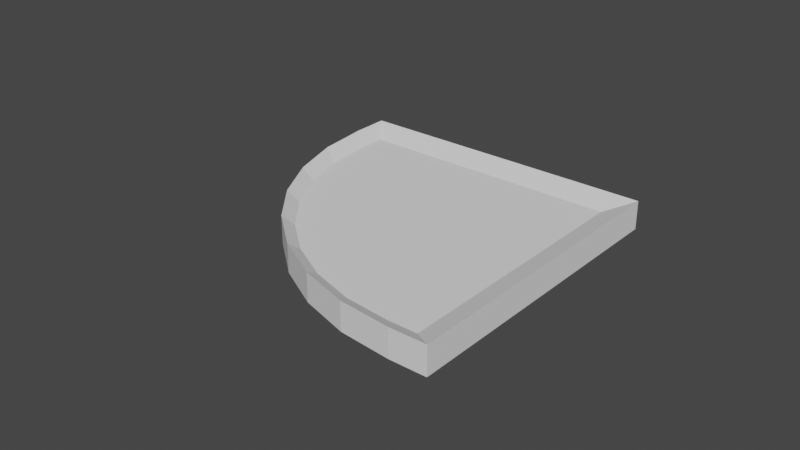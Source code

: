 # Source: SoapRack.blend  (saved by Blender 3.3.6; exported with 4.5.12 LTS)
import bpy
from mathutils import Matrix  # noqa: F401  (used for matrix-valued properties, if any)

bpy.ops.wm.read_factory_settings(use_empty=True)
scene = bpy.context.scene
scene.name = 'Scene'

# ---- collections
col_collection = bpy.data.collections.new('Collection'); scene.collection.children.link(col_collection)

# ---- world
world_world = bpy.data.worlds.new('World'); scene.world = world_world
world_world.use_nodes = True; world_world.node_tree.nodes.clear()
_N = world_world.node_tree.nodes; _L = world_world.node_tree.links
n0 = _N.new('ShaderNodeOutputWorld'); n0.name = 'World Output'; n0.location = (300, 300)
n1 = _N.new('ShaderNodeBackground'); n1.name = 'Background'; n1.location = (10, 300)
n1.inputs[0].default_value = (0.05088, 0.05088, 0.05088, 1.0)
_L.new(n1.outputs[0], n0.inputs[0])
n0.is_active_output = True
world_world.color = (0.05088, 0.05088, 0.05088)
world_world.use_sun_shadow = False
world_world.sun_shadow_jitter_overblur = 0.0

# ---- meshes
me_plane_004 = bpy.data.meshes.new('Plane.004')
me_plane_004.from_pydata([(1.0, -1.0, 0.0), (-1.0, 1.0, 0.0), (1.0, 1.0, 0.0), (-0.881, 0.8451, 0.0062), (0.8451, -0.881, 0.0062), (0.8451, 0.8451, 0.0062), (0.7577, -1.0, 0.0), (-1.0, 0.7577, 0.0), (0.4148, -0.9662, 0.0), (0.08508, -0.8662, 0.0), (-0.2188, -0.7038, 0.0), (-0.4852, -0.4852, 0.0), (-0.7038, -0.2188, 0.0), (-0.8662, 0.08508, 0.0), (-0.9662, 0.4148, 0.0), (-0.881, 0.6534, 0.0062), (0.6534, -0.881, 0.0062), (-0.8515, 0.3532, 0.0062), (-0.7642, 0.06558, 0.0062), (-0.6225, -0.1995, 0.0062), (-0.4319, -0.4319, 0.0062), (-0.1995, -0.6225, 0.0062), (0.06558, -0.7642, 0.0062), (0.3532, -0.8515, 0.0062), (1.0, -1.0, 0.009249), (1.0, 1.0, 0.009249), (-1.0, 1.0, 0.009249), (0.7577, -1.0, 0.009249), (0.4148, -0.9662, 0.009249), (0.08508, -0.8662, 0.009249), (-0.2188, -0.7038, 0.009249), (-0.4852, -0.4852, 0.009249), (-0.7038, -0.2188, 0.009249), (-0.8662, 0.08508, 0.009249), (-0.9662, 0.4148, 0.009249), (-1.0, 0.7577, 0.009249)], [], [(6, 0, 24, 27), (0, 2, 25, 24), (6, 8, 9, 10, 11, 12, 13, 14, 7, 1, 2, 0), (2, 1, 26, 25), (15, 17, 18, 19, 20, 21, 22, 23, 16, 4, 5, 3), (6, 27, 28, 8), (8, 28, 29, 9), (9, 29, 30, 10), (10, 30, 31, 11), (11, 31, 32, 12), (12, 32, 33, 13), (13, 33, 34, 14), (14, 34, 35, 7), (1, 7, 35, 26), (5, 4, 24, 25), (3, 5, 25, 26), (16, 23, 28, 27), (23, 22, 29, 28), (22, 21, 30, 29), (21, 20, 31, 30), (20, 19, 32, 31), (19, 18, 33, 32), (18, 17, 34, 33), (17, 15, 35, 34), (15, 3, 26, 35), (4, 16, 27, 24)])
_uv = me_plane_004.uv_layers.new(name='UVMap')
_uv.uv.foreach_set('vector', [0.8789, 0.0, 1.0, 0.0, 1.0, 0.0, 0.8789, 0.0, 1.0, 0.0, 1.0, 1.0, 1.0, 1.0, 1.0, 0.0, 0.8789, 0.0, 0.7074, 0.005629, 0.5425, 0.0223, 0.3906, 0.04937, 0.0858, 0.0858, 0.04937, 0.3906, 0.0223, 0.5425, 0.005629, 0.7074, 0.0, 0.8789, 0.0, 1.0, 1.0, 1.0, 1.0, 0.0, 1.0, 1.0, 0.0, 1.0, 0.0, 1.0, 1.0, 1.0, 0.01146, 0.8792, 0.01683, 0.7095, 0.03369, 0.5467, 0.06123, 0.3912, 0.1068, 0.1068, 0.3912, 0.06123, 0.5467, 0.03369, 0.7095, 0.01683, 0.8792, 0.01146, 0.9877, 0.01199, 0.9876, 0.9876, 0.01199, 0.9877, 0.8789, 0.0, 0.8789, 0.0, 0.7074, 0.005629, 0.7074, 0.005629, 0.7074, 0.005629, 0.7074, 0.005629, 0.5425, 0.0223, 0.5425, 0.0223, 0.5425, 0.0223, 0.5425, 0.0223, 0.3906, 0.04937, 0.3906, 0.04937, 0.3906, 0.04937, 0.3906, 0.04937, 0.0858, 0.0858, 0.0858, 0.0858, 0.0858, 0.0858, 0.0858, 0.0858, 0.04937, 0.3906, 0.04937, 0.3906, 0.04937, 0.3906, 0.04937, 0.3906, 0.0223, 0.5425, 0.0223, 0.5425, 0.0223, 0.5425, 0.0223, 0.5425, 0.005629, 0.7074, 0.005629, 0.7074, 0.005629, 0.7074, 0.005629, 0.7074, 0.0, 0.8789, 0.0, 0.8789, 0.0, 1.0, 0.0, 0.8789, 0.0, 0.8789, 0.0, 1.0, 0.9876, 0.9876, 0.9877, 0.01199, 1.0, 0.0, 1.0, 1.0, 0.01199, 0.9877, 0.9876, 0.9876, 1.0, 1.0, 0.0, 1.0, 0.8792, 0.01146, 0.7095, 0.01683, 0.7074, 0.005629, 0.8789, 0.0, 0.7095, 0.01683, 0.5467, 0.03369, 0.5425, 0.0223, 0.7074, 0.005629, 0.5467, 0.03369, 0.3912, 0.06123, 0.3906, 0.04937, 0.5425, 0.0223, 0.3912, 0.06123, 0.1068, 0.1068, 0.0858, 0.0858, 0.3906, 0.04937, 0.1068, 0.1068, 0.06123, 0.3912, 0.04937, 0.3906, 0.0858, 0.0858, 0.06123, 0.3912, 0.03369, 0.5467, 0.0223, 0.5425, 0.04937, 0.3906, 0.03369, 0.5467, 0.01683, 0.7095, 0.005629, 0.7074, 0.0223, 0.5425, 0.01683, 0.7095, 0.01146, 0.8792, 0.0, 0.8789, 0.005629, 0.7074, 0.01146, 0.8792, 0.01199, 0.9877, 0.0, 1.0, 0.0, 0.8789, 0.9877, 0.01199, 0.8792, 0.01146, 0.8789, 0.0, 1.0, 0.0])
me_plane_004.update()

# ---- objects
ob_soaprack = bpy.data.objects.new('SoapRack', me_plane_004)

# ---- transforms, parenting, visibility, modifiers, constraints
ob_soaprack.location = (0.0, 0.0, 0.0)
ob_soaprack.scale = (0.05, 0.05, 1.0)

# ---- collection membership
col_collection.objects.link(ob_soaprack)

# ---- scene / render settings (as saved in the file)
scene.frame_start = 1; scene.frame_end = 250; scene.frame_set(1)
scene.render.engine = 'BLENDER_EEVEE_NEXT'
scene.cycles.sampling_pattern = 'TABULATED_SOBOL'
scene.cycles.use_light_tree = False
scene.view_settings.view_transform = 'Filmic'
bpy.context.view_layer.update()

# ---- added for rendering (the .blend has no active camera and no usable light): camera, sun
cam_auto = bpy.data.cameras.new('AutoCamera')
cam_auto.lens = 50.0
cam_auto.sensor_width = 36.0
cam_auto.clip_end = 1000.0
ob_auto_camera = bpy.data.objects.new('AutoCamera', cam_auto)
scene.collection.objects.link(ob_auto_camera)
ob_auto_camera.location = (0.185045, -0.222054, 0.152661)
ob_auto_camera.rotation_euler = (1.09748, -7.21219e-08, 0.694738)
scene.camera = ob_auto_camera
light_auto_sun = bpy.data.lights.new('AutoSun', 'SUN')
light_auto_sun.energy = 3.0
light_auto_sun.angle = 0.0523599
ob_auto_sun = bpy.data.objects.new('AutoSun', light_auto_sun)
scene.collection.objects.link(ob_auto_sun)
ob_auto_sun.rotation_euler = (0.872665, 0.174533, 0.523599)
bpy.context.view_layer.update()
